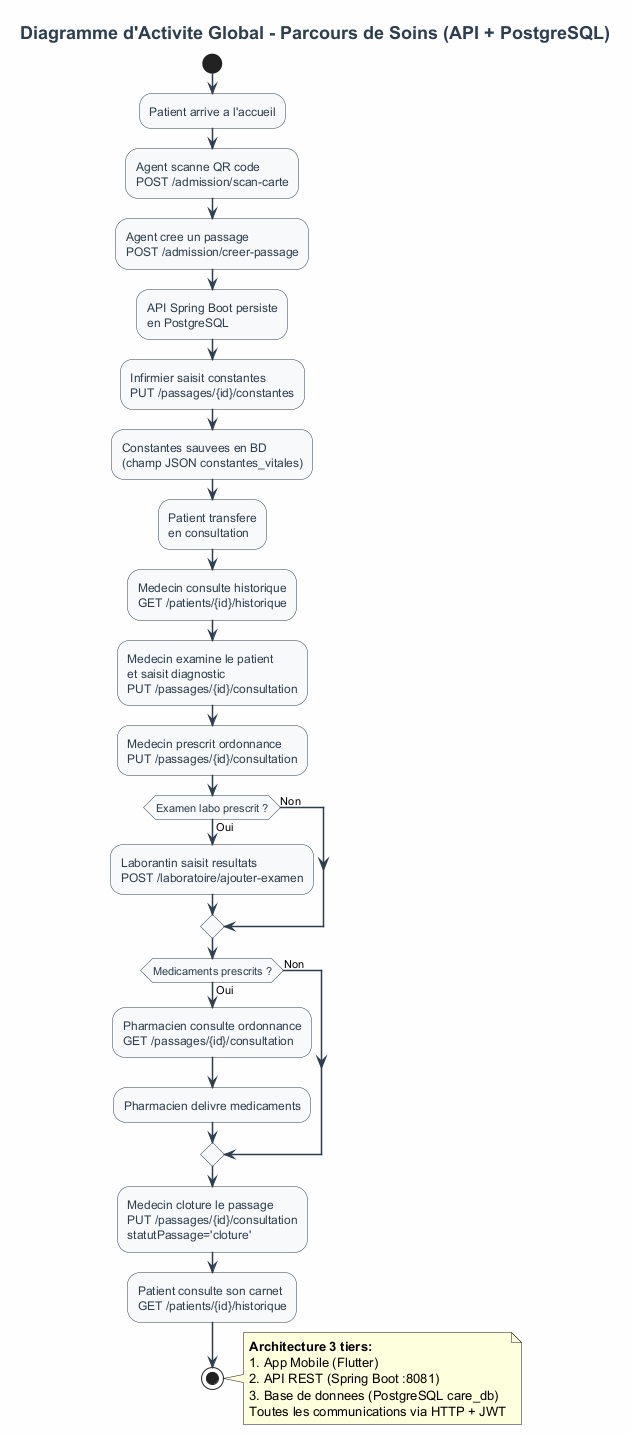

The diagram above was rendered by PlantUML. Its source (embedded in the PNG):
@startuml
skinparam backgroundColor #FEFEFE
skinparam activity {
  BorderColor #2C3E50
  FontColor #2C3E50
  BackgroundColor #F8F9FA
}
skinparam activityDuty {
  BorderColor #2C3E50
  FontColor #2C3E50
  BackgroundColor #E8F8F5
}
skinparam arrow {
  Color #2C3E50
  Thickness 1.5
}
skinparam title {
  FontSize 18
  FontStyle bold
  FontColor #2C3E50
}

title "Diagramme d'Activite Global - Parcours de Soins (API + PostgreSQL)"

start

:Patient arrive a l'accueil;

:Agent scanne QR code\nPOST /admission/scan-carte;

:Agent cree un passage\nPOST /admission/creer-passage;

:API Spring Boot persiste\nen PostgreSQL;

:Infirmier saisit constantes\nPUT /passages/{id}/constantes;

:Constantes sauvees en BD\n(champ JSON constantes_vitales);

:Patient transfere\nen consultation;

:Medecin consulte historique\nGET /patients/{id}/historique;

:Medecin examine le patient\net saisit diagnostic\nPUT /passages/{id}/consultation;

:Medecin prescrit ordonnance\nPUT /passages/{id}/consultation;

if (Examen labo prescrit ?) then (Oui)
  :Laborantin saisit resultats\nPOST /laboratoire/ajouter-examen;
else (Non)
endif

if (Medicaments prescrits ?) then (Oui)
  :Pharmacien consulte ordonnance\nGET /passages/{id}/consultation;
  :Pharmacien delivre medicaments;
else (Non)
endif

:Medecin cloture le passage\nPUT /passages/{id}/consultation\nstatutPassage='cloture';

:Patient consulte son carnet\nGET /patients/{id}/historique;

stop

note right
  **Architecture 3 tiers:**
  1. App Mobile (Flutter)
  2. API REST (Spring Boot :8081)
  3. Base de donnees (PostgreSQL care_db)
  Toutes les communications via HTTP + JWT
endnote

@enduml